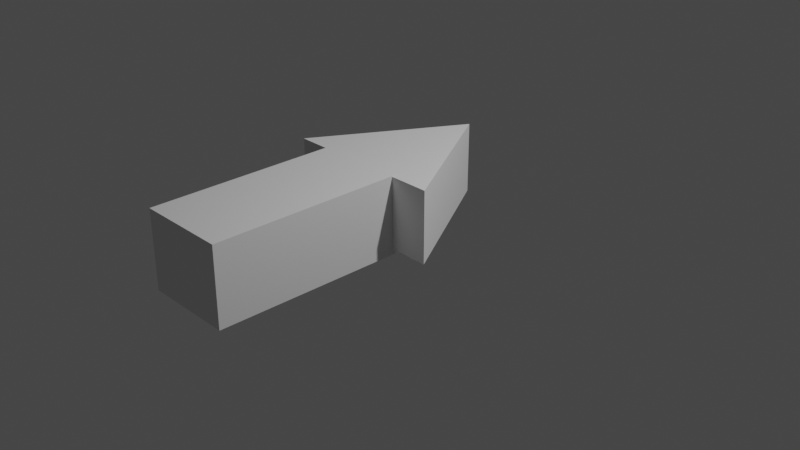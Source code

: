 # Source: pointer.blend  (saved by Blender 3.6.13; exported with 4.5.12 LTS)
import bpy
from mathutils import Matrix  # noqa: F401  (used for matrix-valued properties, if any)

bpy.ops.wm.read_factory_settings(use_empty=True)
scene = bpy.context.scene
scene.name = 'Scene'

# ---- collections
col_collection = bpy.data.collections.new('Collection'); scene.collection.children.link(col_collection)

# ---- world
world_world = bpy.data.worlds.new('World'); scene.world = world_world
world_world.use_nodes = True; world_world.node_tree.nodes.clear()
_N = world_world.node_tree.nodes; _L = world_world.node_tree.links
n0 = _N.new('ShaderNodeOutputWorld'); n0.name = 'World Output'; n0.location = (300, 300)
n1 = _N.new('ShaderNodeBackground'); n1.name = 'Background'; n1.location = (10, 300)
n1.inputs[0].default_value = (0.05088, 0.05088, 0.05088, 1.0)
_L.new(n1.outputs[0], n0.inputs[0])
n0.is_active_output = True
world_world.color = (0.05088, 0.05088, 0.05088)
world_world.use_sun_shadow = False
world_world.sun_shadow_jitter_overblur = 0.0

# ---- cameras
cam_camera = bpy.data.cameras.new('Camera')
cam_camera.clip_end = 100.0
cam_camera.ortho_scale = 7.314

# ---- lights
light_light = bpy.data.lights.new('Light', 'POINT')
light_light.transmission_factor = 0.0
light_light.energy = 1000.0
light_light.shadow_soft_size = 0.1
light_light.shadow_maximum_resolution = 0.006
light_light.use_absolute_resolution = True

# ---- meshes
me_circle_002 = bpy.data.meshes.new('Circle.002')
me_circle_002.from_pydata([(0.0, 0.0, 0.0), (0.0, 1.0, 0.0), (-0.866, -0.5, 0.0), (0.866, -0.5, 0.0), (0.0, 0.0, 0.7584), (0.0, 1.0, 0.7584), (-0.866, -0.5, 0.7584), (0.866, -0.5, 0.7584), (-0.5146, -2.512, -0.06065), (-0.5146, -2.512, 0.7652), (-0.5146, -0.4664, -0.06065), (-0.5146, -0.4664, 0.7652), (0.4366, -2.512, -0.06065), (0.4366, -2.512, 0.7652), (0.4366, -0.4664, -0.06065), (0.4366, -0.4664, 0.7652)], [], [(0, 2, 1), (0, 3, 2), (0, 1, 3), (4, 5, 6), (4, 6, 7), (4, 7, 5), (3, 1, 5, 7), (2, 3, 7, 6), (1, 2, 6, 5), (8, 9, 11, 10), (10, 11, 15, 14), (14, 15, 13, 12), (12, 13, 9, 8), (10, 14, 12, 8), (15, 11, 9, 13)])
_uv = me_circle_002.uv_layers.new(name='UVMap')
_uv.uv.foreach_set('vector', [0.5, 0.5, 0.06699, 0.25, 0.5, 1.0, 0.5, 0.5, 0.933, 0.25, 0.06699, 0.25, 0.5, 0.5, 0.5, 1.0, 0.933, 0.25, 0.5, 0.5, 0.5, 1.0, 0.06699, 0.25, 0.5, 0.5, 0.06699, 0.25, 0.933, 0.25, 0.5, 0.5, 0.933, 0.25, 0.5, 1.0, 0.933, 0.25, 0.5, 1.0, 0.5, 1.0, 0.933, 0.25, 0.06699, 0.25, 0.933, 0.25, 0.933, 0.25, 0.06699, 0.25, 0.5, 1.0, 0.06699, 0.25, 0.06699, 0.25, 0.5, 1.0, 0.375, 0.0, 0.625, 0.0, 0.625, 0.25, 0.375, 0.25, 0.375, 0.25, 0.625, 0.25, 0.625, 0.5, 0.375, 0.5, 0.375, 0.5, 0.625, 0.5, 0.625, 0.75, 0.375, 0.75, 0.375, 0.75, 0.625, 0.75, 0.625, 1.0, 0.375, 1.0, 0.125, 0.5, 0.375, 0.5, 0.375, 0.75, 0.125, 0.75, 0.625, 0.5, 0.875, 0.5, 0.875, 0.75, 0.625, 0.75])
me_circle_002.update()

# ---- objects
ob_light = bpy.data.objects.new('Light', light_light)
ob_camera = bpy.data.objects.new('Camera', cam_camera)
ob_circle = bpy.data.objects.new('Circle', me_circle_002)

# ---- transforms, parenting, visibility, modifiers, constraints
ob_light.location = (4.076, 1.005, 5.904)
ob_light.rotation_euler = (0.6503, 0.05522, 1.866)
ob_light.lock_rotations_4d = False
ob_light.empty_display_type = 'ARROWS'
ob_light.color = (0.0, 0.0, 0.0, 0.0)
ob_light.lineart.crease_threshold = 0.0
ob_camera.location = (7.359, -6.926, 4.958)
ob_camera.rotation_euler = (1.109, 0.0, 0.8149)
ob_camera.lock_rotations_4d = False
ob_camera.empty_display_type = 'ARROWS'
ob_camera.color = (0.0, 0.0, 0.0, 0.0)
ob_camera.display_type = 'WIRE'
ob_camera.lineart.crease_threshold = 0.0
ob_circle.location = (0.0, 0.0, 0.0)

# ---- collection membership
col_collection.objects.link(ob_light)
col_collection.objects.link(ob_camera)
col_collection.objects.link(ob_circle)

# ---- scene / render settings (as saved in the file)
scene.camera = ob_camera
scene.frame_start = 1; scene.frame_end = 250; scene.frame_set(1)
scene.render.engine = 'BLENDER_EEVEE_NEXT'
scene.cycles.sampling_pattern = 'TABULATED_SOBOL'
scene.view_settings.view_transform = 'Filmic'
bpy.context.view_layer.update()
